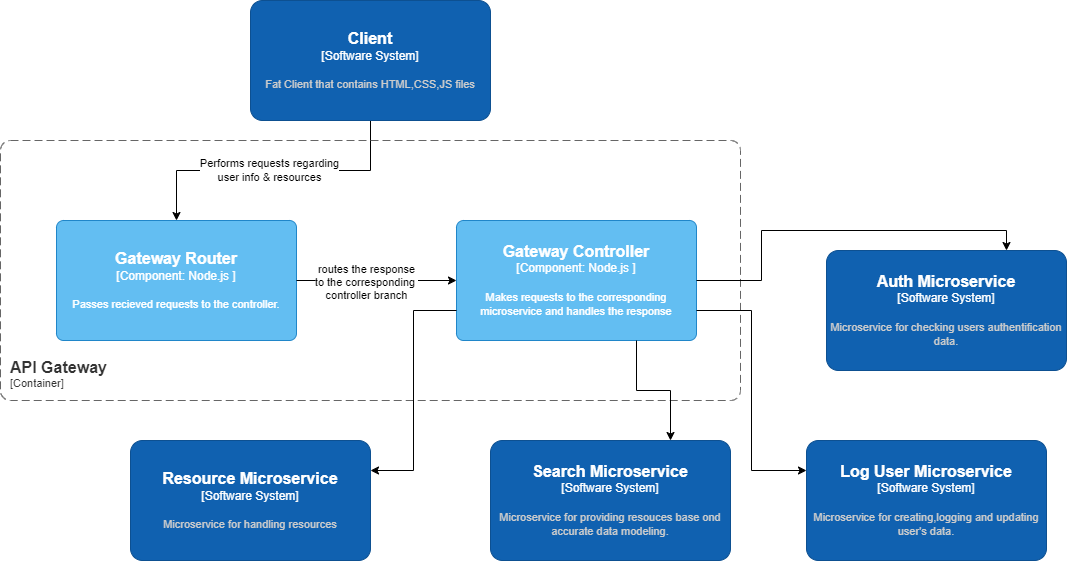

The diagram above was exported from draw.io. Its source (the exported page's mxGraphModel, read from the mxfile embedded in the PNG):
<mxGraphModel dx="1434" dy="746" grid="1" gridSize="10" guides="1" tooltips="1" connect="1" arrows="1" fold="1" page="1" pageScale="1" pageWidth="827" pageHeight="1169" math="0" shadow="0">
  <root>
    <mxCell id="0" />
    <mxCell id="1" parent="0" />
    <mxCell id="r5hrfndLRzKLWBZv_KMD-6" style="edgeStyle=orthogonalEdgeStyle;rounded=0;orthogonalLoop=1;jettySize=auto;html=1;" parent="1" source="r5hrfndLRzKLWBZv_KMD-1" target="r5hrfndLRzKLWBZv_KMD-4" edge="1">
      <mxGeometry relative="1" as="geometry" />
    </mxCell>
    <mxCell id="r5hrfndLRzKLWBZv_KMD-7" value="Performs requests regarding&lt;br&gt;user info &amp;amp; resources" style="edgeLabel;html=1;align=center;verticalAlign=middle;resizable=0;points=[];" parent="r5hrfndLRzKLWBZv_KMD-6" vertex="1" connectable="0">
      <mxGeometry x="0.0364" y="-1" relative="1" as="geometry">
        <mxPoint as="offset" />
      </mxGeometry>
    </mxCell>
    <object placeholders="1" c4Name="Client" c4Type="Software System" c4Description="Fat Client that contains HTML,CSS,JS files" label="&lt;font style=&quot;font-size: 16px&quot;&gt;&lt;b&gt;%c4Name%&lt;/b&gt;&lt;/font&gt;&lt;div&gt;[%c4Type%]&lt;/div&gt;&lt;br&gt;&lt;div&gt;&lt;font style=&quot;font-size: 11px&quot;&gt;&lt;font color=&quot;#cccccc&quot;&gt;%c4Description%&lt;/font&gt;&lt;/div&gt;" id="r5hrfndLRzKLWBZv_KMD-1">
      <mxCell style="rounded=1;whiteSpace=wrap;html=1;labelBackgroundColor=none;fillColor=#1061B0;fontColor=#ffffff;align=center;arcSize=10;strokeColor=#0D5091;metaEdit=1;resizable=0;points=[[0.25,0,0],[0.5,0,0],[0.75,0,0],[1,0.25,0],[1,0.5,0],[1,0.75,0],[0.75,1,0],[0.5,1,0],[0.25,1,0],[0,0.75,0],[0,0.5,0],[0,0.25,0]];" parent="1" vertex="1">
        <mxGeometry x="294" y="70" width="240" height="120" as="geometry" />
      </mxCell>
    </object>
    <object placeholders="1" c4Name="API Gateway" c4Type="ContainerScopeBoundary" c4Application="Container" label="&lt;font style=&quot;font-size: 16px&quot;&gt;&lt;b&gt;&lt;div style=&quot;text-align: left&quot;&gt;%c4Name%&lt;/div&gt;&lt;/b&gt;&lt;/font&gt;&lt;div style=&quot;text-align: left&quot;&gt;[%c4Application%]&lt;/div&gt;" id="r5hrfndLRzKLWBZv_KMD-3">
      <mxCell style="rounded=1;fontSize=11;whiteSpace=wrap;html=1;dashed=1;arcSize=20;fillColor=none;strokeColor=#666666;fontColor=#333333;labelBackgroundColor=none;align=left;verticalAlign=bottom;labelBorderColor=none;spacingTop=0;spacing=10;dashPattern=8 4;metaEdit=1;rotatable=0;perimeter=rectanglePerimeter;noLabel=0;labelPadding=0;allowArrows=0;connectable=0;expand=0;recursiveResize=0;editable=1;pointerEvents=0;absoluteArcSize=1;points=[[0.25,0,0],[0.5,0,0],[0.75,0,0],[1,0.25,0],[1,0.5,0],[1,0.75,0],[0.75,1,0],[0.5,1,0],[0.25,1,0],[0,0.75,0],[0,0.5,0],[0,0.25,0]];" parent="1" vertex="1">
        <mxGeometry x="44" y="210" width="740" height="260" as="geometry" />
      </mxCell>
    </object>
    <object placeholders="1" c4Name="Gateway Router" c4Type="Component" c4Technology="Node.js " c4Description="Passes recieved requests to the controller." label="&lt;font style=&quot;font-size: 16px&quot;&gt;&lt;b&gt;%c4Name%&lt;/b&gt;&lt;/font&gt;&lt;div&gt;[%c4Type%: %c4Technology%]&lt;/div&gt;&lt;br&gt;&lt;div&gt;&lt;font style=&quot;font-size: 11px&quot;&gt;%c4Description%&lt;/font&gt;&lt;/div&gt;" id="r5hrfndLRzKLWBZv_KMD-4">
      <mxCell style="rounded=1;whiteSpace=wrap;html=1;labelBackgroundColor=none;fillColor=#63BEF2;fontColor=#ffffff;align=center;arcSize=6;strokeColor=#2086C9;metaEdit=1;resizable=0;points=[[0.25,0,0],[0.5,0,0],[0.75,0,0],[1,0.25,0],[1,0.5,0],[1,0.75,0],[0.75,1,0],[0.5,1,0],[0.25,1,0],[0,0.75,0],[0,0.5,0],[0,0.25,0]];" parent="1" vertex="1">
        <mxGeometry x="100" y="290" width="240" height="120" as="geometry" />
      </mxCell>
    </object>
    <object placeholders="1" c4Name="Gateway Controller" c4Type="Component" c4Technology="Node.js " c4Description="Makes requests to the corresponding microservice and handles the response" label="&lt;font style=&quot;font-size: 16px&quot;&gt;&lt;b&gt;%c4Name%&lt;/b&gt;&lt;/font&gt;&lt;div&gt;[%c4Type%: %c4Technology%]&lt;/div&gt;&lt;br&gt;&lt;div&gt;&lt;font style=&quot;font-size: 11px&quot;&gt;%c4Description%&lt;/font&gt;&lt;/div&gt;" id="r5hrfndLRzKLWBZv_KMD-5">
      <mxCell style="rounded=1;whiteSpace=wrap;html=1;labelBackgroundColor=none;fillColor=#63BEF2;fontColor=#ffffff;align=center;arcSize=6;strokeColor=#2086C9;metaEdit=1;resizable=0;points=[[0.25,0,0],[0.5,0,0],[0.75,0,0],[1,0.25,0],[1,0.5,0],[1,0.75,0],[0.75,1,0],[0.5,1,0],[0.25,1,0],[0,0.75,0],[0,0.5,0],[0,0.25,0]];" parent="1" vertex="1">
        <mxGeometry x="500" y="290" width="240" height="120" as="geometry" />
      </mxCell>
    </object>
    <mxCell id="r5hrfndLRzKLWBZv_KMD-8" style="edgeStyle=orthogonalEdgeStyle;rounded=0;orthogonalLoop=1;jettySize=auto;html=1;entryX=0;entryY=0.5;entryDx=0;entryDy=0;entryPerimeter=0;" parent="1" source="r5hrfndLRzKLWBZv_KMD-4" target="r5hrfndLRzKLWBZv_KMD-5" edge="1">
      <mxGeometry relative="1" as="geometry" />
    </mxCell>
    <mxCell id="r5hrfndLRzKLWBZv_KMD-9" value="routes the response&lt;div&gt;to the corresponding&amp;nbsp;&lt;/div&gt;&lt;div&gt;controller branch&lt;/div&gt;" style="edgeLabel;html=1;align=center;verticalAlign=middle;resizable=0;points=[];" parent="r5hrfndLRzKLWBZv_KMD-8" vertex="1" connectable="0">
      <mxGeometry x="-0.1384" y="-1" relative="1" as="geometry">
        <mxPoint as="offset" />
      </mxGeometry>
    </mxCell>
    <object placeholders="1" c4Name="Resource Microservice" c4Type="Software System" c4Description="Microservice for handling resources" label="&lt;font style=&quot;font-size: 16px&quot;&gt;&lt;b&gt;%c4Name%&lt;/b&gt;&lt;/font&gt;&lt;div&gt;[%c4Type%]&lt;/div&gt;&lt;br&gt;&lt;div&gt;&lt;font style=&quot;font-size: 11px&quot;&gt;&lt;font color=&quot;#cccccc&quot;&gt;%c4Description%&lt;/font&gt;&lt;/div&gt;" id="r5hrfndLRzKLWBZv_KMD-13">
      <mxCell style="rounded=1;whiteSpace=wrap;html=1;labelBackgroundColor=none;fillColor=#1061B0;fontColor=#ffffff;align=center;arcSize=10;strokeColor=#0D5091;metaEdit=1;resizable=0;points=[[0.25,0,0],[0.5,0,0],[0.75,0,0],[1,0.25,0],[1,0.5,0],[1,0.75,0],[0.75,1,0],[0.5,1,0],[0.25,1,0],[0,0.75,0],[0,0.5,0],[0,0.25,0]];" parent="1" vertex="1">
        <mxGeometry x="174" y="510" width="240" height="120" as="geometry" />
      </mxCell>
    </object>
    <object placeholders="1" c4Name="Search Microservice" c4Type="Software System" c4Description="Microservice for providing resouces base ond accurate data modeling. " label="&lt;font style=&quot;font-size: 16px&quot;&gt;&lt;b&gt;%c4Name%&lt;/b&gt;&lt;/font&gt;&lt;div&gt;[%c4Type%]&lt;/div&gt;&lt;br&gt;&lt;div&gt;&lt;font style=&quot;font-size: 11px&quot;&gt;&lt;font color=&quot;#cccccc&quot;&gt;%c4Description%&lt;/font&gt;&lt;/div&gt;" id="r5hrfndLRzKLWBZv_KMD-14">
      <mxCell style="rounded=1;whiteSpace=wrap;html=1;labelBackgroundColor=none;fillColor=#1061B0;fontColor=#ffffff;align=center;arcSize=10;strokeColor=#0D5091;metaEdit=1;resizable=0;points=[[0.25,0,0],[0.5,0,0],[0.75,0,0],[1,0.25,0],[1,0.5,0],[1,0.75,0],[0.75,1,0],[0.5,1,0],[0.25,1,0],[0,0.75,0],[0,0.5,0],[0,0.25,0]];" parent="1" vertex="1">
        <mxGeometry x="534" y="510" width="240" height="120" as="geometry" />
      </mxCell>
    </object>
    <object placeholders="1" c4Name="Log User Microservice" c4Type="Software System" c4Description="Microservice for creating,logging and updating user's data." label="&lt;font style=&quot;font-size: 16px&quot;&gt;&lt;b&gt;%c4Name%&lt;/b&gt;&lt;/font&gt;&lt;div&gt;[%c4Type%]&lt;/div&gt;&lt;br&gt;&lt;div&gt;&lt;font style=&quot;font-size: 11px&quot;&gt;&lt;font color=&quot;#cccccc&quot;&gt;%c4Description%&lt;/font&gt;&lt;/div&gt;" id="r5hrfndLRzKLWBZv_KMD-15">
      <mxCell style="rounded=1;whiteSpace=wrap;html=1;labelBackgroundColor=none;fillColor=#1061B0;fontColor=#ffffff;align=center;arcSize=10;strokeColor=#0D5091;metaEdit=1;resizable=0;points=[[0.25,0,0],[0.5,0,0],[0.75,0,0],[1,0.25,0],[1,0.5,0],[1,0.75,0],[0.75,1,0],[0.5,1,0],[0.25,1,0],[0,0.75,0],[0,0.5,0],[0,0.25,0]];" parent="1" vertex="1">
        <mxGeometry x="850" y="510" width="240" height="120" as="geometry" />
      </mxCell>
    </object>
    <object placeholders="1" c4Name="Auth Microservice" c4Type="Software System" c4Description="Microservice for checking users authentification data." label="&lt;font style=&quot;font-size: 16px&quot;&gt;&lt;b&gt;%c4Name%&lt;/b&gt;&lt;/font&gt;&lt;div&gt;[%c4Type%]&lt;/div&gt;&lt;br&gt;&lt;div&gt;&lt;font style=&quot;font-size: 11px&quot;&gt;&lt;font color=&quot;#cccccc&quot;&gt;%c4Description%&lt;/font&gt;&lt;/div&gt;" id="r5hrfndLRzKLWBZv_KMD-16">
      <mxCell style="rounded=1;whiteSpace=wrap;html=1;labelBackgroundColor=none;fillColor=#1061B0;fontColor=#ffffff;align=center;arcSize=10;strokeColor=#0D5091;metaEdit=1;resizable=0;points=[[0.25,0,0],[0.5,0,0],[0.75,0,0],[1,0.25,0],[1,0.5,0],[1,0.75,0],[0.75,1,0],[0.5,1,0],[0.25,1,0],[0,0.75,0],[0,0.5,0],[0,0.25,0]];" parent="1" vertex="1">
        <mxGeometry x="870" y="320" width="240" height="120" as="geometry" />
      </mxCell>
    </object>
    <mxCell id="r5hrfndLRzKLWBZv_KMD-18" style="edgeStyle=orthogonalEdgeStyle;rounded=0;orthogonalLoop=1;jettySize=auto;html=1;exitX=1;exitY=0.5;exitDx=0;exitDy=0;exitPerimeter=0;entryX=0.75;entryY=0;entryDx=0;entryDy=0;entryPerimeter=0;" parent="1" source="r5hrfndLRzKLWBZv_KMD-5" target="r5hrfndLRzKLWBZv_KMD-16" edge="1">
      <mxGeometry relative="1" as="geometry" />
    </mxCell>
    <mxCell id="r5hrfndLRzKLWBZv_KMD-19" style="edgeStyle=orthogonalEdgeStyle;rounded=0;orthogonalLoop=1;jettySize=auto;html=1;exitX=1;exitY=0.75;exitDx=0;exitDy=0;exitPerimeter=0;entryX=0;entryY=0.25;entryDx=0;entryDy=0;entryPerimeter=0;" parent="1" source="r5hrfndLRzKLWBZv_KMD-5" target="r5hrfndLRzKLWBZv_KMD-15" edge="1">
      <mxGeometry relative="1" as="geometry" />
    </mxCell>
    <mxCell id="r5hrfndLRzKLWBZv_KMD-20" style="edgeStyle=orthogonalEdgeStyle;rounded=0;orthogonalLoop=1;jettySize=auto;html=1;exitX=0.75;exitY=1;exitDx=0;exitDy=0;exitPerimeter=0;entryX=0.75;entryY=0;entryDx=0;entryDy=0;entryPerimeter=0;" parent="1" source="r5hrfndLRzKLWBZv_KMD-5" target="r5hrfndLRzKLWBZv_KMD-14" edge="1">
      <mxGeometry relative="1" as="geometry" />
    </mxCell>
    <mxCell id="r5hrfndLRzKLWBZv_KMD-22" style="edgeStyle=orthogonalEdgeStyle;rounded=0;orthogonalLoop=1;jettySize=auto;html=1;entryX=1;entryY=0.25;entryDx=0;entryDy=0;entryPerimeter=0;exitX=0;exitY=0.75;exitDx=0;exitDy=0;exitPerimeter=0;" parent="1" source="r5hrfndLRzKLWBZv_KMD-5" target="r5hrfndLRzKLWBZv_KMD-13" edge="1">
      <mxGeometry relative="1" as="geometry" />
    </mxCell>
  </root>
</mxGraphModel>